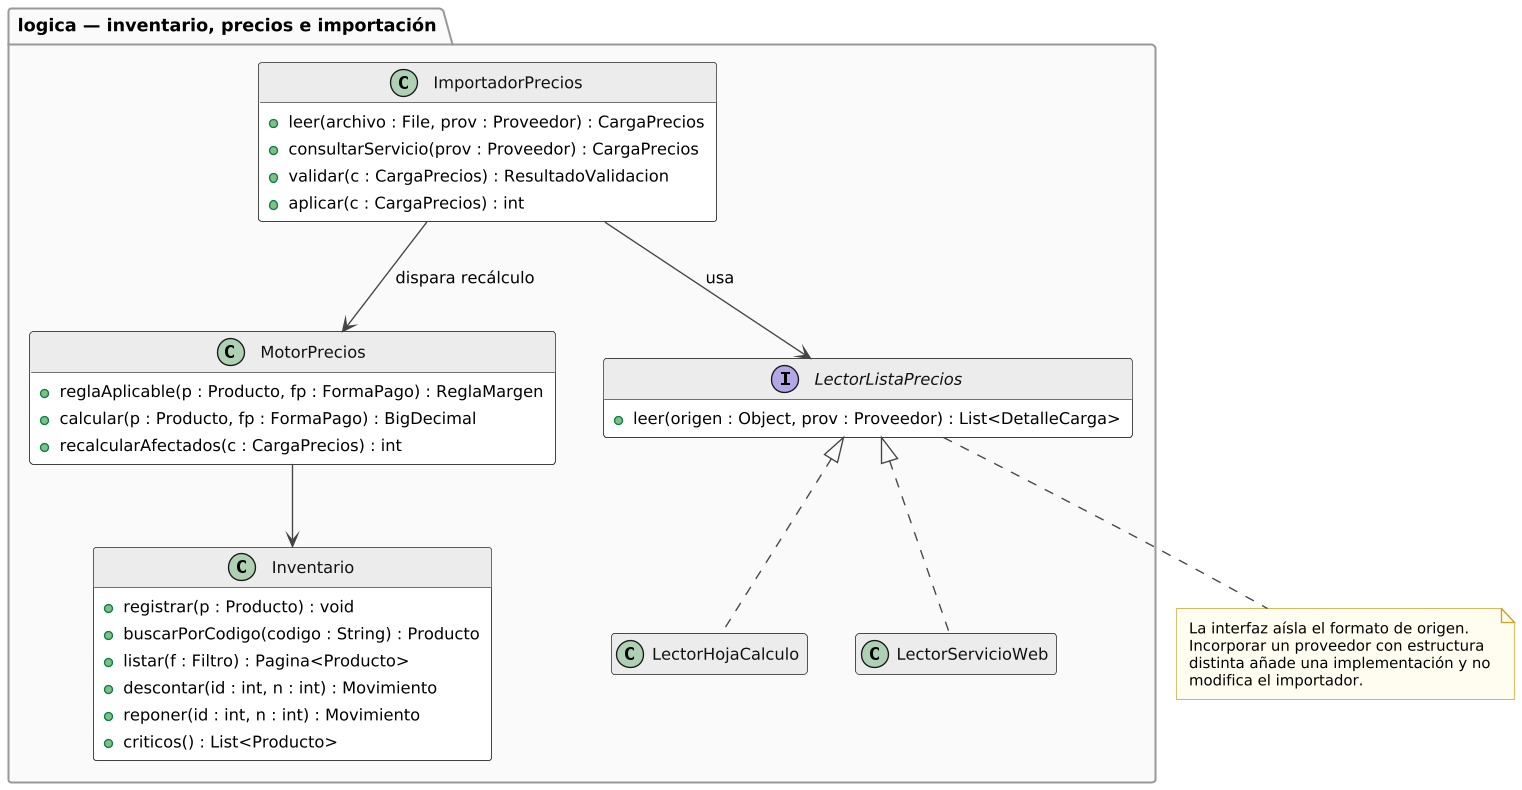

The diagram above was rendered by PlantUML. Its source (embedded in the PNG):
@startuml
!include comun.iuml

package "logica — inventario, precios e importación" {

  class Inventario {
    + registrar(p : Producto) : void
    + buscarPorCodigo(codigo : String) : Producto
    + listar(f : Filtro) : Pagina<Producto>
    + descontar(id : int, n : int) : Movimiento
    + reponer(id : int, n : int) : Movimiento
    + criticos() : List<Producto>
  }

  class MotorPrecios {
    + reglaAplicable(p : Producto, fp : FormaPago) : ReglaMargen
    + calcular(p : Producto, fp : FormaPago) : BigDecimal
    + recalcularAfectados(c : CargaPrecios) : int
  }

  class ImportadorPrecios {
    + leer(archivo : File, prov : Proveedor) : CargaPrecios
    + consultarServicio(prov : Proveedor) : CargaPrecios
    + validar(c : CargaPrecios) : ResultadoValidacion
    + aplicar(c : CargaPrecios) : int
  }

  interface LectorListaPrecios {
    + leer(origen : Object, prov : Proveedor) : List<DetalleCarga>
  }

  class LectorHojaCalculo
  class LectorServicioWeb
}

LectorListaPrecios <|.. LectorHojaCalculo
LectorListaPrecios <|.. LectorServicioWeb
ImportadorPrecios --> LectorListaPrecios : usa
ImportadorPrecios --> MotorPrecios : dispara recálculo
MotorPrecios --> Inventario

note bottom of LectorListaPrecios
  La interfaz aísla el formato de origen.
  Incorporar un proveedor con estructura
  distinta añade una implementación y no
  modifica el importador.
end note
@enduml